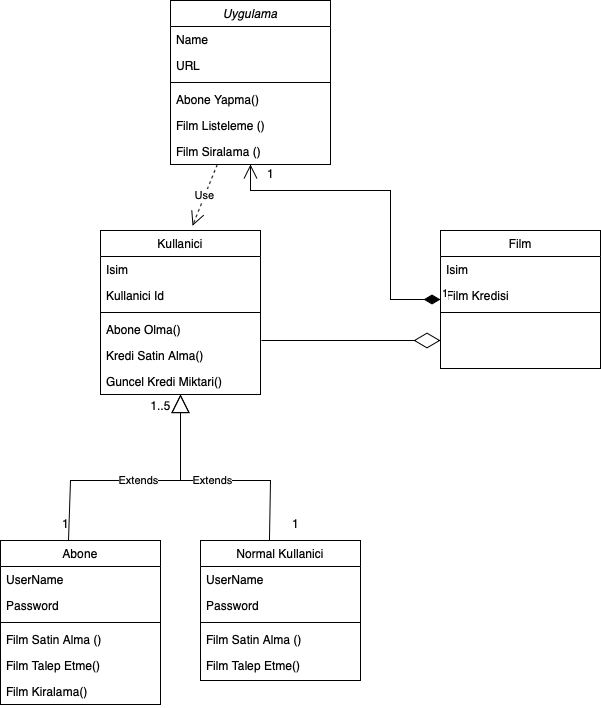

The diagram above was exported from draw.io. Its source (the exported page's mxGraphModel, read from the mxfile embedded in the PNG):
<mxGraphModel dx="794" dy="524" grid="1" gridSize="10" guides="1" tooltips="1" connect="1" arrows="1" fold="1" page="1" pageScale="1" pageWidth="827" pageHeight="1169" math="0" shadow="0">
  <root>
    <mxCell id="WIyWlLk6GJQsqaUBKTNV-0" />
    <mxCell id="WIyWlLk6GJQsqaUBKTNV-1" parent="WIyWlLk6GJQsqaUBKTNV-0" />
    <mxCell id="zkfFHV4jXpPFQw0GAbJ--0" value="Uygulama" style="swimlane;fontStyle=2;align=center;verticalAlign=top;childLayout=stackLayout;horizontal=1;startSize=26;horizontalStack=0;resizeParent=1;resizeLast=0;collapsible=1;marginBottom=0;rounded=0;shadow=0;strokeWidth=1;" parent="WIyWlLk6GJQsqaUBKTNV-1" vertex="1">
      <mxGeometry x="220" y="120" width="160" height="164" as="geometry">
        <mxRectangle x="230" y="140" width="160" height="26" as="alternateBounds" />
      </mxGeometry>
    </mxCell>
    <mxCell id="zkfFHV4jXpPFQw0GAbJ--1" value="Name" style="text;align=left;verticalAlign=top;spacingLeft=4;spacingRight=4;overflow=hidden;rotatable=0;points=[[0,0.5],[1,0.5]];portConstraint=eastwest;" parent="zkfFHV4jXpPFQw0GAbJ--0" vertex="1">
      <mxGeometry y="26" width="160" height="26" as="geometry" />
    </mxCell>
    <mxCell id="zkfFHV4jXpPFQw0GAbJ--2" value="URL" style="text;align=left;verticalAlign=top;spacingLeft=4;spacingRight=4;overflow=hidden;rotatable=0;points=[[0,0.5],[1,0.5]];portConstraint=eastwest;rounded=0;shadow=0;html=0;" parent="zkfFHV4jXpPFQw0GAbJ--0" vertex="1">
      <mxGeometry y="52" width="160" height="26" as="geometry" />
    </mxCell>
    <mxCell id="zkfFHV4jXpPFQw0GAbJ--4" value="" style="line;html=1;strokeWidth=1;align=left;verticalAlign=middle;spacingTop=-1;spacingLeft=3;spacingRight=3;rotatable=0;labelPosition=right;points=[];portConstraint=eastwest;" parent="zkfFHV4jXpPFQw0GAbJ--0" vertex="1">
      <mxGeometry y="78" width="160" height="8" as="geometry" />
    </mxCell>
    <mxCell id="4woopdw4LFj0q4UdJ0Ak-39" value="Abone Yapma()" style="text;align=left;verticalAlign=top;spacingLeft=4;spacingRight=4;overflow=hidden;rotatable=0;points=[[0,0.5],[1,0.5]];portConstraint=eastwest;" vertex="1" parent="zkfFHV4jXpPFQw0GAbJ--0">
      <mxGeometry y="86" width="160" height="26" as="geometry" />
    </mxCell>
    <mxCell id="4woopdw4LFj0q4UdJ0Ak-38" value="Film Listeleme ()&#10;" style="text;align=left;verticalAlign=top;spacingLeft=4;spacingRight=4;overflow=hidden;rotatable=0;points=[[0,0.5],[1,0.5]];portConstraint=eastwest;" vertex="1" parent="zkfFHV4jXpPFQw0GAbJ--0">
      <mxGeometry y="112" width="160" height="26" as="geometry" />
    </mxCell>
    <mxCell id="zkfFHV4jXpPFQw0GAbJ--5" value="Film Siralama ()&#10;" style="text;align=left;verticalAlign=top;spacingLeft=4;spacingRight=4;overflow=hidden;rotatable=0;points=[[0,0.5],[1,0.5]];portConstraint=eastwest;" parent="zkfFHV4jXpPFQw0GAbJ--0" vertex="1">
      <mxGeometry y="138" width="160" height="26" as="geometry" />
    </mxCell>
    <mxCell id="zkfFHV4jXpPFQw0GAbJ--6" value="Kullanici" style="swimlane;fontStyle=0;align=center;verticalAlign=top;childLayout=stackLayout;horizontal=1;startSize=26;horizontalStack=0;resizeParent=1;resizeLast=0;collapsible=1;marginBottom=0;rounded=0;shadow=0;strokeWidth=1;" parent="WIyWlLk6GJQsqaUBKTNV-1" vertex="1">
      <mxGeometry x="150" y="350" width="160" height="164" as="geometry">
        <mxRectangle x="130" y="380" width="160" height="26" as="alternateBounds" />
      </mxGeometry>
    </mxCell>
    <mxCell id="zkfFHV4jXpPFQw0GAbJ--7" value="Isim" style="text;align=left;verticalAlign=top;spacingLeft=4;spacingRight=4;overflow=hidden;rotatable=0;points=[[0,0.5],[1,0.5]];portConstraint=eastwest;" parent="zkfFHV4jXpPFQw0GAbJ--6" vertex="1">
      <mxGeometry y="26" width="160" height="26" as="geometry" />
    </mxCell>
    <mxCell id="zkfFHV4jXpPFQw0GAbJ--8" value="Kullanici Id" style="text;align=left;verticalAlign=top;spacingLeft=4;spacingRight=4;overflow=hidden;rotatable=0;points=[[0,0.5],[1,0.5]];portConstraint=eastwest;rounded=0;shadow=0;html=0;" parent="zkfFHV4jXpPFQw0GAbJ--6" vertex="1">
      <mxGeometry y="52" width="160" height="26" as="geometry" />
    </mxCell>
    <mxCell id="zkfFHV4jXpPFQw0GAbJ--9" value="" style="line;html=1;strokeWidth=1;align=left;verticalAlign=middle;spacingTop=-1;spacingLeft=3;spacingRight=3;rotatable=0;labelPosition=right;points=[];portConstraint=eastwest;" parent="zkfFHV4jXpPFQw0GAbJ--6" vertex="1">
      <mxGeometry y="78" width="160" height="8" as="geometry" />
    </mxCell>
    <mxCell id="zkfFHV4jXpPFQw0GAbJ--11" value="Abone Olma()" style="text;align=left;verticalAlign=top;spacingLeft=4;spacingRight=4;overflow=hidden;rotatable=0;points=[[0,0.5],[1,0.5]];portConstraint=eastwest;" parent="zkfFHV4jXpPFQw0GAbJ--6" vertex="1">
      <mxGeometry y="86" width="160" height="26" as="geometry" />
    </mxCell>
    <mxCell id="4woopdw4LFj0q4UdJ0Ak-40" value="Kredi Satin Alma()" style="text;align=left;verticalAlign=top;spacingLeft=4;spacingRight=4;overflow=hidden;rotatable=0;points=[[0,0.5],[1,0.5]];portConstraint=eastwest;" vertex="1" parent="zkfFHV4jXpPFQw0GAbJ--6">
      <mxGeometry y="112" width="160" height="26" as="geometry" />
    </mxCell>
    <mxCell id="4woopdw4LFj0q4UdJ0Ak-57" value="Guncel Kredi Miktari()" style="text;align=left;verticalAlign=top;spacingLeft=4;spacingRight=4;overflow=hidden;rotatable=0;points=[[0,0.5],[1,0.5]];portConstraint=eastwest;" vertex="1" parent="zkfFHV4jXpPFQw0GAbJ--6">
      <mxGeometry y="138" width="160" height="26" as="geometry" />
    </mxCell>
    <mxCell id="4woopdw4LFj0q4UdJ0Ak-0" value="Abone" style="swimlane;fontStyle=0;align=center;verticalAlign=top;childLayout=stackLayout;horizontal=1;startSize=26;horizontalStack=0;resizeParent=1;resizeLast=0;collapsible=1;marginBottom=0;rounded=0;shadow=0;strokeWidth=1;" vertex="1" parent="WIyWlLk6GJQsqaUBKTNV-1">
      <mxGeometry x="50" y="660" width="160" height="164" as="geometry">
        <mxRectangle x="550" y="140" width="160" height="26" as="alternateBounds" />
      </mxGeometry>
    </mxCell>
    <mxCell id="4woopdw4LFj0q4UdJ0Ak-45" value="UserName" style="text;align=left;verticalAlign=top;spacingLeft=4;spacingRight=4;overflow=hidden;rotatable=0;points=[[0,0.5],[1,0.5]];portConstraint=eastwest;" vertex="1" parent="4woopdw4LFj0q4UdJ0Ak-0">
      <mxGeometry y="26" width="160" height="26" as="geometry" />
    </mxCell>
    <mxCell id="4woopdw4LFj0q4UdJ0Ak-46" value="Password" style="text;align=left;verticalAlign=top;spacingLeft=4;spacingRight=4;overflow=hidden;rotatable=0;points=[[0,0.5],[1,0.5]];portConstraint=eastwest;rounded=0;shadow=0;html=0;" vertex="1" parent="4woopdw4LFj0q4UdJ0Ak-0">
      <mxGeometry y="52" width="160" height="26" as="geometry" />
    </mxCell>
    <mxCell id="4woopdw4LFj0q4UdJ0Ak-6" value="" style="line;html=1;strokeWidth=1;align=left;verticalAlign=middle;spacingTop=-1;spacingLeft=3;spacingRight=3;rotatable=0;labelPosition=right;points=[];portConstraint=eastwest;" vertex="1" parent="4woopdw4LFj0q4UdJ0Ak-0">
      <mxGeometry y="78" width="160" height="8" as="geometry" />
    </mxCell>
    <mxCell id="4woopdw4LFj0q4UdJ0Ak-7" value="Film Satin Alma ()" style="text;align=left;verticalAlign=top;spacingLeft=4;spacingRight=4;overflow=hidden;rotatable=0;points=[[0,0.5],[1,0.5]];portConstraint=eastwest;" vertex="1" parent="4woopdw4LFj0q4UdJ0Ak-0">
      <mxGeometry y="86" width="160" height="26" as="geometry" />
    </mxCell>
    <mxCell id="4woopdw4LFj0q4UdJ0Ak-8" value="Film Talep Etme()" style="text;align=left;verticalAlign=top;spacingLeft=4;spacingRight=4;overflow=hidden;rotatable=0;points=[[0,0.5],[1,0.5]];portConstraint=eastwest;" vertex="1" parent="4woopdw4LFj0q4UdJ0Ak-0">
      <mxGeometry y="112" width="160" height="26" as="geometry" />
    </mxCell>
    <mxCell id="4woopdw4LFj0q4UdJ0Ak-44" value="Film Kiralama()" style="text;align=left;verticalAlign=top;spacingLeft=4;spacingRight=4;overflow=hidden;rotatable=0;points=[[0,0.5],[1,0.5]];portConstraint=eastwest;" vertex="1" parent="4woopdw4LFj0q4UdJ0Ak-0">
      <mxGeometry y="138" width="160" height="26" as="geometry" />
    </mxCell>
    <mxCell id="4woopdw4LFj0q4UdJ0Ak-9" value="Normal Kullanici" style="swimlane;fontStyle=0;align=center;verticalAlign=top;childLayout=stackLayout;horizontal=1;startSize=26;horizontalStack=0;resizeParent=1;resizeLast=0;collapsible=1;marginBottom=0;rounded=0;shadow=0;strokeWidth=1;" vertex="1" parent="WIyWlLk6GJQsqaUBKTNV-1">
      <mxGeometry x="250" y="660" width="160" height="140" as="geometry">
        <mxRectangle x="550" y="140" width="160" height="26" as="alternateBounds" />
      </mxGeometry>
    </mxCell>
    <mxCell id="4woopdw4LFj0q4UdJ0Ak-10" value="UserName" style="text;align=left;verticalAlign=top;spacingLeft=4;spacingRight=4;overflow=hidden;rotatable=0;points=[[0,0.5],[1,0.5]];portConstraint=eastwest;" vertex="1" parent="4woopdw4LFj0q4UdJ0Ak-9">
      <mxGeometry y="26" width="160" height="26" as="geometry" />
    </mxCell>
    <mxCell id="4woopdw4LFj0q4UdJ0Ak-11" value="Password" style="text;align=left;verticalAlign=top;spacingLeft=4;spacingRight=4;overflow=hidden;rotatable=0;points=[[0,0.5],[1,0.5]];portConstraint=eastwest;rounded=0;shadow=0;html=0;" vertex="1" parent="4woopdw4LFj0q4UdJ0Ak-9">
      <mxGeometry y="52" width="160" height="26" as="geometry" />
    </mxCell>
    <mxCell id="4woopdw4LFj0q4UdJ0Ak-12" value="" style="line;html=1;strokeWidth=1;align=left;verticalAlign=middle;spacingTop=-1;spacingLeft=3;spacingRight=3;rotatable=0;labelPosition=right;points=[];portConstraint=eastwest;" vertex="1" parent="4woopdw4LFj0q4UdJ0Ak-9">
      <mxGeometry y="78" width="160" height="8" as="geometry" />
    </mxCell>
    <mxCell id="4woopdw4LFj0q4UdJ0Ak-42" value="Film Satin Alma ()" style="text;align=left;verticalAlign=top;spacingLeft=4;spacingRight=4;overflow=hidden;rotatable=0;points=[[0,0.5],[1,0.5]];portConstraint=eastwest;" vertex="1" parent="4woopdw4LFj0q4UdJ0Ak-9">
      <mxGeometry y="86" width="160" height="26" as="geometry" />
    </mxCell>
    <mxCell id="4woopdw4LFj0q4UdJ0Ak-43" value="Film Talep Etme()" style="text;align=left;verticalAlign=top;spacingLeft=4;spacingRight=4;overflow=hidden;rotatable=0;points=[[0,0.5],[1,0.5]];portConstraint=eastwest;" vertex="1" parent="4woopdw4LFj0q4UdJ0Ak-9">
      <mxGeometry y="112" width="160" height="26" as="geometry" />
    </mxCell>
    <mxCell id="4woopdw4LFj0q4UdJ0Ak-34" value="1" style="text;html=1;align=center;verticalAlign=middle;resizable=0;points=[];autosize=1;strokeColor=none;fillColor=none;" vertex="1" parent="WIyWlLk6GJQsqaUBKTNV-1">
      <mxGeometry x="330" y="628" width="30" height="30" as="geometry" />
    </mxCell>
    <mxCell id="4woopdw4LFj0q4UdJ0Ak-35" value="1..5" style="text;html=1;align=center;verticalAlign=middle;resizable=0;points=[];autosize=1;strokeColor=none;fillColor=none;" vertex="1" parent="WIyWlLk6GJQsqaUBKTNV-1">
      <mxGeometry x="190" y="510" width="40" height="30" as="geometry" />
    </mxCell>
    <mxCell id="4woopdw4LFj0q4UdJ0Ak-41" value="Use" style="endArrow=open;endSize=12;dashed=1;html=1;rounded=0;entryX=0.575;entryY=-0.029;entryDx=0;entryDy=0;entryPerimeter=0;" edge="1" parent="WIyWlLk6GJQsqaUBKTNV-1" source="zkfFHV4jXpPFQw0GAbJ--0" target="zkfFHV4jXpPFQw0GAbJ--6">
      <mxGeometry width="160" relative="1" as="geometry">
        <mxPoint x="260" y="350" as="sourcePoint" />
        <mxPoint x="420" y="350" as="targetPoint" />
      </mxGeometry>
    </mxCell>
    <mxCell id="4woopdw4LFj0q4UdJ0Ak-47" value="Film" style="swimlane;fontStyle=0;align=center;verticalAlign=top;childLayout=stackLayout;horizontal=1;startSize=26;horizontalStack=0;resizeParent=1;resizeLast=0;collapsible=1;marginBottom=0;rounded=0;shadow=0;strokeWidth=1;" vertex="1" parent="WIyWlLk6GJQsqaUBKTNV-1">
      <mxGeometry x="490" y="350" width="160" height="138" as="geometry">
        <mxRectangle x="130" y="380" width="160" height="26" as="alternateBounds" />
      </mxGeometry>
    </mxCell>
    <mxCell id="4woopdw4LFj0q4UdJ0Ak-48" value="Isim" style="text;align=left;verticalAlign=top;spacingLeft=4;spacingRight=4;overflow=hidden;rotatable=0;points=[[0,0.5],[1,0.5]];portConstraint=eastwest;" vertex="1" parent="4woopdw4LFj0q4UdJ0Ak-47">
      <mxGeometry y="26" width="160" height="26" as="geometry" />
    </mxCell>
    <mxCell id="4woopdw4LFj0q4UdJ0Ak-49" value="Film Kredisi" style="text;align=left;verticalAlign=top;spacingLeft=4;spacingRight=4;overflow=hidden;rotatable=0;points=[[0,0.5],[1,0.5]];portConstraint=eastwest;rounded=0;shadow=0;html=0;" vertex="1" parent="4woopdw4LFj0q4UdJ0Ak-47">
      <mxGeometry y="52" width="160" height="26" as="geometry" />
    </mxCell>
    <mxCell id="4woopdw4LFj0q4UdJ0Ak-50" value="" style="line;html=1;strokeWidth=1;align=left;verticalAlign=middle;spacingTop=-1;spacingLeft=3;spacingRight=3;rotatable=0;labelPosition=right;points=[];portConstraint=eastwest;" vertex="1" parent="4woopdw4LFj0q4UdJ0Ak-47">
      <mxGeometry y="78" width="160" height="8" as="geometry" />
    </mxCell>
    <mxCell id="4woopdw4LFj0q4UdJ0Ak-58" value="1" style="endArrow=open;html=1;endSize=12;startArrow=diamondThin;startSize=14;startFill=1;edgeStyle=orthogonalEdgeStyle;align=left;verticalAlign=bottom;rounded=0;" edge="1" parent="WIyWlLk6GJQsqaUBKTNV-1" source="4woopdw4LFj0q4UdJ0Ak-47" target="zkfFHV4jXpPFQw0GAbJ--0">
      <mxGeometry x="-1" y="3" relative="1" as="geometry">
        <mxPoint x="440" y="420" as="sourcePoint" />
        <mxPoint x="360" y="380" as="targetPoint" />
        <Array as="points">
          <mxPoint x="440" y="419" />
          <mxPoint x="440" y="310" />
          <mxPoint x="300" y="310" />
        </Array>
      </mxGeometry>
    </mxCell>
    <mxCell id="4woopdw4LFj0q4UdJ0Ak-61" value="1" style="text;html=1;align=center;verticalAlign=middle;resizable=0;points=[];autosize=1;strokeColor=none;fillColor=none;" vertex="1" parent="WIyWlLk6GJQsqaUBKTNV-1">
      <mxGeometry x="305" y="278" width="30" height="30" as="geometry" />
    </mxCell>
    <mxCell id="4woopdw4LFj0q4UdJ0Ak-62" value="1" style="text;html=1;align=center;verticalAlign=middle;resizable=0;points=[];autosize=1;strokeColor=none;fillColor=none;" vertex="1" parent="WIyWlLk6GJQsqaUBKTNV-1">
      <mxGeometry x="100" y="628" width="30" height="30" as="geometry" />
    </mxCell>
    <mxCell id="4woopdw4LFj0q4UdJ0Ak-63" value="" style="endArrow=diamondThin;endFill=0;endSize=24;html=1;rounded=0;exitX=1.006;exitY=0.923;exitDx=0;exitDy=0;exitPerimeter=0;" edge="1" parent="WIyWlLk6GJQsqaUBKTNV-1" source="zkfFHV4jXpPFQw0GAbJ--11">
      <mxGeometry width="160" relative="1" as="geometry">
        <mxPoint x="200" y="280" as="sourcePoint" />
        <mxPoint x="490" y="460" as="targetPoint" />
        <Array as="points">
          <mxPoint x="400" y="460" />
        </Array>
      </mxGeometry>
    </mxCell>
    <mxCell id="4woopdw4LFj0q4UdJ0Ak-64" value="Extends" style="endArrow=block;endSize=16;endFill=0;html=1;rounded=0;exitX=0.425;exitY=0;exitDx=0;exitDy=0;exitPerimeter=0;" edge="1" parent="WIyWlLk6GJQsqaUBKTNV-1" source="4woopdw4LFj0q4UdJ0Ak-0" target="zkfFHV4jXpPFQw0GAbJ--6">
      <mxGeometry width="160" relative="1" as="geometry">
        <mxPoint x="200" y="570" as="sourcePoint" />
        <mxPoint x="360" y="570" as="targetPoint" />
        <Array as="points">
          <mxPoint x="120" y="600" />
          <mxPoint x="230" y="600" />
        </Array>
      </mxGeometry>
    </mxCell>
    <mxCell id="4woopdw4LFj0q4UdJ0Ak-65" value="Extends" style="endArrow=block;endSize=16;endFill=0;html=1;rounded=0;exitX=0.431;exitY=0;exitDx=0;exitDy=0;exitPerimeter=0;" edge="1" parent="WIyWlLk6GJQsqaUBKTNV-1" source="4woopdw4LFj0q4UdJ0Ak-9" target="zkfFHV4jXpPFQw0GAbJ--6">
      <mxGeometry width="160" relative="1" as="geometry">
        <mxPoint x="166" y="670" as="sourcePoint" />
        <mxPoint x="214" y="524" as="targetPoint" />
        <Array as="points">
          <mxPoint x="320" y="600" />
          <mxPoint x="230" y="600" />
        </Array>
      </mxGeometry>
    </mxCell>
  </root>
</mxGraphModel>